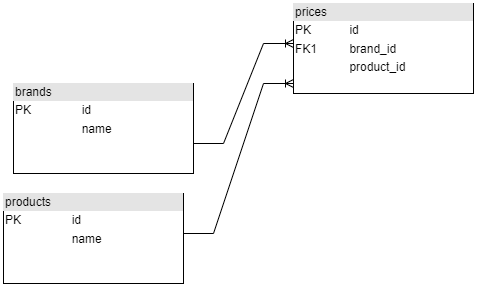

The diagram above was exported from draw.io. Its source (the exported page's mxGraphModel, read from the mxfile embedded in the PNG):
<mxGraphModel dx="868" dy="482" grid="1" gridSize="10" guides="1" tooltips="1" connect="1" arrows="1" fold="1" page="1" pageScale="1" pageWidth="827" pageHeight="1169" math="0" shadow="0">
  <root>
    <mxCell id="0" />
    <mxCell id="1" parent="0" />
    <mxCell id="wxECjAXQxCmXxVRWPIjF-1" value="&lt;div style=&quot;box-sizing:border-box;width:100%;background:#e4e4e4;padding:2px;&quot;&gt;prices&lt;/div&gt;&lt;table style=&quot;width:100%;font-size:1em;&quot; cellpadding=&quot;2&quot; cellspacing=&quot;0&quot;&gt;&lt;tbody&gt;&lt;tr&gt;&lt;td&gt;PK&lt;/td&gt;&lt;td&gt;id&lt;/td&gt;&lt;/tr&gt;&lt;tr&gt;&lt;td&gt;FK1&lt;/td&gt;&lt;td&gt;brand_id&lt;/td&gt;&lt;/tr&gt;&lt;tr&gt;&lt;td&gt;&lt;/td&gt;&lt;td&gt;product_id&lt;/td&gt;&lt;/tr&gt;&lt;/tbody&gt;&lt;/table&gt;" style="verticalAlign=top;align=left;overflow=fill;html=1;" vertex="1" parent="1">
      <mxGeometry x="350" y="130" width="180" height="90" as="geometry" />
    </mxCell>
    <mxCell id="wxECjAXQxCmXxVRWPIjF-2" value="&lt;div style=&quot;box-sizing:border-box;width:100%;background:#e4e4e4;padding:2px;&quot;&gt;brands&lt;/div&gt;&lt;table style=&quot;width:100%;font-size:1em;&quot; cellpadding=&quot;2&quot; cellspacing=&quot;0&quot;&gt;&lt;tbody&gt;&lt;tr&gt;&lt;td&gt;PK&lt;/td&gt;&lt;td&gt;id&lt;/td&gt;&lt;/tr&gt;&lt;tr&gt;&lt;td&gt;&lt;br&gt;&lt;/td&gt;&lt;td&gt;name&lt;/td&gt;&lt;/tr&gt;&lt;tr&gt;&lt;td&gt;&lt;/td&gt;&lt;td&gt;&lt;br&gt;&lt;/td&gt;&lt;/tr&gt;&lt;/tbody&gt;&lt;/table&gt;" style="verticalAlign=top;align=left;overflow=fill;html=1;" vertex="1" parent="1">
      <mxGeometry x="70" y="210" width="180" height="90" as="geometry" />
    </mxCell>
    <mxCell id="wxECjAXQxCmXxVRWPIjF-3" value="&lt;div style=&quot;box-sizing:border-box;width:100%;background:#e4e4e4;padding:2px;&quot;&gt;products&lt;/div&gt;&lt;table style=&quot;width:100%;font-size:1em;&quot; cellpadding=&quot;2&quot; cellspacing=&quot;0&quot;&gt;&lt;tbody&gt;&lt;tr&gt;&lt;td&gt;PK&lt;/td&gt;&lt;td&gt;id&lt;/td&gt;&lt;/tr&gt;&lt;tr&gt;&lt;td&gt;&lt;br&gt;&lt;/td&gt;&lt;td&gt;name&lt;/td&gt;&lt;/tr&gt;&lt;tr&gt;&lt;td&gt;&lt;/td&gt;&lt;td&gt;&lt;br&gt;&lt;/td&gt;&lt;/tr&gt;&lt;/tbody&gt;&lt;/table&gt;" style="verticalAlign=top;align=left;overflow=fill;html=1;" vertex="1" parent="1">
      <mxGeometry x="60" y="320" width="180" height="90" as="geometry" />
    </mxCell>
    <mxCell id="wxECjAXQxCmXxVRWPIjF-4" value="" style="edgeStyle=entityRelationEdgeStyle;fontSize=12;html=1;endArrow=ERoneToMany;rounded=0;" edge="1" parent="1">
      <mxGeometry width="100" height="100" relative="1" as="geometry">
        <mxPoint x="250" y="270" as="sourcePoint" />
        <mxPoint x="350" y="170" as="targetPoint" />
      </mxGeometry>
    </mxCell>
    <mxCell id="wxECjAXQxCmXxVRWPIjF-5" value="" style="edgeStyle=entityRelationEdgeStyle;fontSize=12;html=1;endArrow=ERoneToMany;rounded=0;" edge="1" parent="1">
      <mxGeometry width="100" height="100" relative="1" as="geometry">
        <mxPoint x="240" y="360" as="sourcePoint" />
        <mxPoint x="350" y="210" as="targetPoint" />
      </mxGeometry>
    </mxCell>
  </root>
</mxGraphModel>